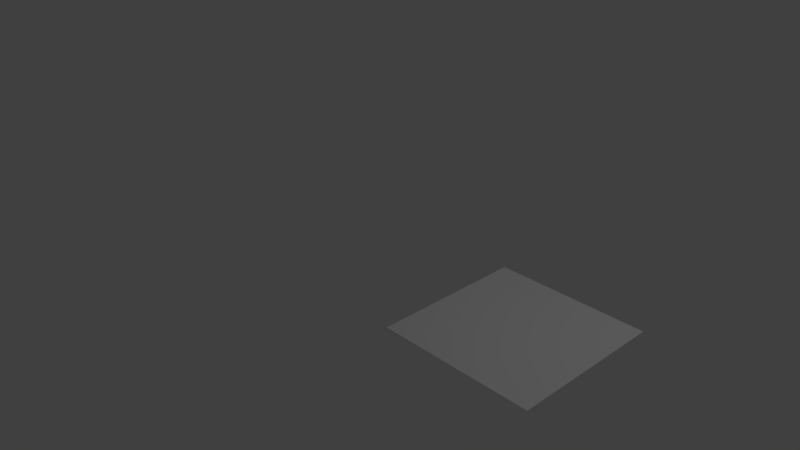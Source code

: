 # Source: CreateUI.blend  (saved by Blender 2.79.0; exported with 4.5.12 LTS)
import bpy
from mathutils import Matrix  # noqa: F401  (used for matrix-valued properties, if any)

bpy.ops.wm.read_factory_settings(use_empty=True)
scene = bpy.context.scene
scene.name = 'Scene'

# ---- collections
col_collection_1 = bpy.data.collections.new('Collection 1'); scene.collection.children.link(col_collection_1)

# ---- materials (node trees are filled in below, after node groups)
mat_material = bpy.data.materials.new('Material')
mat_material.alpha_threshold = 0.0
mat_material.use_transparent_shadow = False
mat_material.roughness = 0.5
mat_material.line_color = (0.0, 0.0, 0.0, 1.0)
mat_material_001 = bpy.data.materials.new('Material.001')
mat_material_001.alpha_threshold = 0.0
mat_material_001.use_transparent_shadow = False
mat_material_001.roughness = 0.5

# ---- material node trees

# ---- world
world_world = bpy.data.worlds.new('World'); scene.world = world_world
world_world.color = (0.05088, 0.05088, 0.05088)
world_world.use_sun_shadow = False
world_world.sun_shadow_jitter_overblur = 0.0
world_world.cycles.sampling_method = 'MANUAL'

# ---- cameras
cam_camera = bpy.data.cameras.new('Camera')
cam_camera.clip_end = 100.0
cam_camera.lens = 35.0
cam_camera.sensor_width = 32.0
cam_camera.sensor_height = 18.0
cam_camera.ortho_scale = 7.314
cam_camera.dof.focus_distance = 0.0
cam_camera.dof.aperture_fstop = 128.0

# ---- lights
light_lamp = bpy.data.lights.new('Lamp', 'POINT')
light_lamp.transmission_factor = 0.0
light_lamp.cutoff_distance = 30.0
light_lamp.energy = 100.0
light_lamp.shadow_buffer_clip_start = 1.001
light_lamp.shadow_soft_size = 0.1
light_lamp.shadow_maximum_resolution = 0.006
light_lamp.use_absolute_resolution = True

# ---- meshes
me_plane_001 = bpy.data.meshes.new('Plane.001')
me_plane_001.from_pydata([(-1.0, -1.0, 0.0), (1.0, -1.0, 0.0), (-1.0, 1.0, 0.0), (1.0, 1.0, 0.0)], [], [(0, 1, 3, 2)])
me_plane_001.materials.append(mat_material)
me_plane_001.materials.append(mat_material_001)
me_plane_001.use_remesh_preserve_volume = False
me_plane_001.use_remesh_preserve_attributes = False
me_plane_001.use_mirror_vertex_groups = False
me_plane_001.update()
me_cube = bpy.data.meshes.new('Cube')
me_cube.from_pydata([(1.0, 1.0, -1.0), (1.0, -1.0, -1.0), (-1.0, -1.0, -1.0), (-1.0, 1.0, -1.0), (1.0, 1.0, 1.0), (1.0, -1.0, 1.0), (-1.0, -1.0, 1.0), (-1.0, 1.0, 1.0)], [], [(0, 1, 2, 3), (4, 7, 6, 5), (0, 4, 5, 1), (1, 5, 6, 2), (2, 6, 7, 3), (4, 0, 3, 7)])
me_cube.materials.append(None)
me_cube.use_remesh_preserve_volume = False
me_cube.use_remesh_preserve_attributes = False
me_cube.use_mirror_vertex_groups = False
me_cube.update()

# ---- objects
ob_plane = bpy.data.objects.new('Plane', me_plane_001)
ob_cube = bpy.data.objects.new('Cube', me_cube)
ob_lamp = bpy.data.objects.new('Lamp', light_lamp)
ob_camera = bpy.data.objects.new('Camera', cam_camera)

# ---- transforms, parenting, visibility, modifiers, constraints
ob_plane.location = (2.422, 0.0, 0.0)
ob_plane.lineart.crease_threshold = 0.0
ob_cube.location = (6.0, 10.53, 5.0)
ob_cube.lock_rotations_4d = False
ob_cube.empty_display_type = 'ARROWS'
ob_cube.lineart.crease_threshold = 0.0
ob_lamp.location = (4.076, 1.005, 5.904)
ob_lamp.rotation_euler = (0.6503, 0.05522, 1.866)
ob_lamp.lock_rotations_4d = False
ob_lamp.empty_display_type = 'ARROWS'
ob_lamp.color = (0.0, 0.0, 0.0, 0.0)
ob_lamp.lineart.crease_threshold = 0.0
ob_camera.location = (7.481, -6.508, 5.344)
ob_camera.rotation_euler = (1.109, 0.0, 0.8149)
ob_camera.lock_rotations_4d = False
ob_camera.empty_display_type = 'ARROWS'
ob_camera.color = (0.0, 0.0, 0.0, 0.0)
ob_camera.display_type = 'WIRE'
ob_camera.lineart.crease_threshold = 0.0

# ---- collection membership
col_collection_1.objects.link(ob_plane)
col_collection_1.objects.link(ob_cube)
col_collection_1.objects.link(ob_lamp)
col_collection_1.objects.link(ob_camera)

# ---- scene / render settings (as saved in the file)
scene.camera = ob_camera
scene.frame_start = 1; scene.frame_end = 250; scene.frame_set(0)
scene.render.engine = 'BLENDER_EEVEE_NEXT'
scene.render.resolution_percentage = 50
scene.render.dither_intensity = 0.0
scene.cycles.use_denoising = False
scene.cycles.samples = 128
scene.cycles.sampling_pattern = 'TABULATED_SOBOL'
scene.cycles.use_adaptive_sampling = False
scene.cycles.use_light_tree = False
scene.cycles.blur_glossy = 0.0
scene.cycles.sample_clamp_indirect = 0.0
scene.view_settings.view_transform = 'Standard'
bpy.context.view_layer.update()
